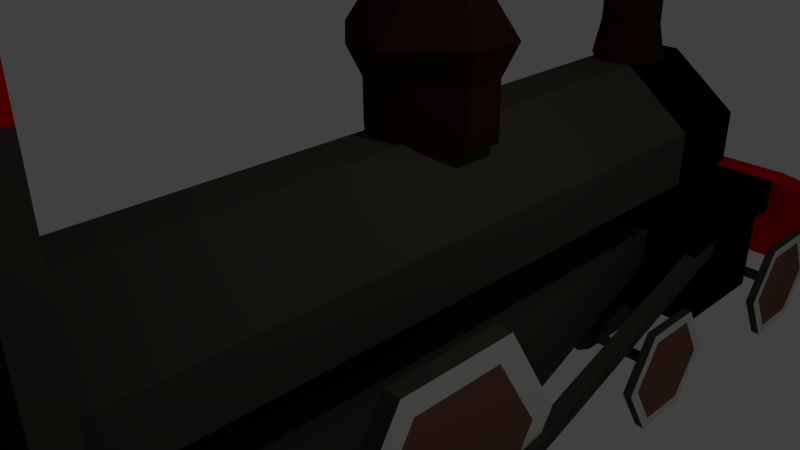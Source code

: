 # Source: untitled.blend  (saved by Blender 2.76.0; exported with 4.5.12 LTS)
import bpy
from mathutils import Matrix  # noqa: F401  (used for matrix-valued properties, if any)

bpy.ops.wm.read_factory_settings(use_empty=True)
scene = bpy.context.scene
scene.name = 'Scene'

# ---- collections
col_collection_1 = bpy.data.collections.new('Collection 1'); scene.collection.children.link(col_collection_1)

# ---- materials (node trees are filled in below, after node groups)
mat_material = bpy.data.materials.new('Material')
mat_material.alpha_threshold = 0.0
mat_material.use_transparent_shadow = False
mat_material.diffuse_color = (0.06681, 0.06392, 0.05145, 1.0)
mat_material.specular_color = (0.0, 0.0, 0.0)
mat_material.roughness = 0.5
mat_material.line_color = (0.0, 0.0, 0.0, 1.0)
mat_material_001 = bpy.data.materials.new('Material.001')
mat_material_001.alpha_threshold = 0.0
mat_material_001.use_transparent_shadow = False
mat_material_001.diffuse_color = (0.1301, 0.3185, 0.1771, 1.0)
mat_material_001.specular_color = (0.8829, 1.0, 1.0)
mat_material_001.roughness = 0.5
mat_material_002 = bpy.data.materials.new('Material.002')
mat_material_002.alpha_threshold = 0.0
mat_material_002.use_transparent_shadow = False
mat_material_002.diffuse_color = (0.233, 0.1065, 0.07992, 1.0)
mat_material_002.roughness = 0.5
mat_material_003 = bpy.data.materials.new('Material.003')
mat_material_003.alpha_threshold = 0.0
mat_material_003.use_transparent_shadow = False
mat_material_003.diffuse_color = (0.0, 0.0, 0.0, 1.0)
mat_material_003.roughness = 0.5
mat_material_004 = bpy.data.materials.new('Material.004')
mat_material_004.alpha_threshold = 0.0
mat_material_004.use_transparent_shadow = False
mat_material_004.diffuse_color = (0.8, 0.0, 0.006208, 1.0)
mat_material_004.roughness = 0.5
mat_material_005 = bpy.data.materials.new('Material.005')
mat_material_005.alpha_threshold = 0.0
mat_material_005.use_transparent_shadow = False
mat_material_005.diffuse_color = (0.8, 0.7915, 0.7663, 1.0)
mat_material_005.roughness = 0.5
mat_material_006 = bpy.data.materials.new('Material.006')
mat_material_006.alpha_threshold = 0.0
mat_material_006.use_transparent_shadow = False
mat_material_006.diffuse_color = (0.0331, 0.01063, 0.007632, 1.0)
mat_material_006.roughness = 0.5

# ---- material node trees

# ---- world
world_world = bpy.data.worlds.new('World'); scene.world = world_world
world_world.color = (0.05088, 0.05088, 0.05088)
world_world.use_sun_shadow = False
world_world.sun_shadow_jitter_overblur = 0.0
world_world.cycles.sampling_method = 'MANUAL'
world_world.cycles.sample_map_resolution = 256

# ---- cameras
cam_camera = bpy.data.cameras.new('Camera')
cam_camera.clip_end = 100.0
cam_camera.lens = 35.0
cam_camera.sensor_width = 32.0
cam_camera.sensor_height = 18.0
cam_camera.ortho_scale = 7.314
cam_camera.dof.focus_distance = 0.0
cam_camera.dof.aperture_fstop = 128.0

# ---- lights
light_lamp = bpy.data.lights.new('Lamp', 'POINT')
light_lamp.transmission_factor = 0.0
light_lamp.cutoff_distance = 30.0
light_lamp.energy = 100.0
light_lamp.shadow_buffer_clip_start = 1.001
light_lamp.shadow_soft_size = 0.1
light_lamp.shadow_maximum_resolution = 0.006
light_lamp.use_absolute_resolution = True
light_lamp.cycles.use_multiple_importance_sampling = False

# ---- meshes
me_cube = bpy.data.meshes.new('Cube')
me_cube.from_pydata([(0.3627, 4.908, -0.9296), (0.3627, -4.908, -0.9296), (1.436, -4.908, 0.7161), (1.436, -4.908, -0.1068), (0.3627, 4.908, 1.539), (0.3627, -4.908, 1.539), (1.436, 4.908, 0.7161), (1.436, 4.908, -0.1068), (0.0, 4.908, -0.9296), (0.0, -4.908, -0.9296), (0.0, 4.908, 1.539), (0.0, -4.908, 1.539), (0.0, -4.908, 0.7161), (0.0, -4.908, -0.1068), (0.0, 0.07106, 1.432), (0.0, 0.07106, 2.254), (0.0, 1.791, 1.432), (0.0, 1.791, 2.254), (0.2515, 0.07106, 1.432), (0.2515, 0.07106, 2.254), (0.2515, 1.791, 1.432), (0.2515, 1.791, 2.254), (0.0, 4.97, 2.096), (0.0, 4.97, 3.74), (0.0, 5.809, 2.096), (0.0, 5.809, 3.74), (0.1694, 4.97, 2.096), (0.1694, 4.97, 3.74), (0.1694, 5.809, 2.096), (0.1694, 5.809, 3.74), (0.0, 1.591, 3.254), (0.0, 1.151, 3.254), (0.0, 1.217, 1.432), (0.0, 0.6443, 1.432), (0.936, 1.217, 2.254), (0.936, 0.6443, 2.254), (0.936, 0.6443, 1.432), (0.936, 1.217, 1.432), (0.0, 2.063, 2.72), (0.4385, 5.529, 3.74), (0.4385, 5.25, 3.74), (0.4385, 5.25, 2.096), (0.4385, 5.529, 2.096), (1.436, 6.265, 0.7161), (0.3627, 6.265, 1.539), (1.436, 6.265, -0.1068), (0.0, 6.265, -0.1068), (0.0, 6.265, 0.7161), (0.0, 6.265, -0.9296), (0.3627, 6.265, -0.9296), (0.0, 6.265, 1.539), (0.0, 5.201, 1.528), (0.0, 4.822, 1.528), (0.1755, 5.957, 1.528), (0.0, 5.957, 1.528), (0.5394, 5.579, 1.528), (0.1755, 4.822, 1.528), (0.0, 5.579, 1.528), (0.5394, 5.201, 1.528), (0.0, 5.676, 4.526), (0.0, 6.249, 4.526), (0.1876, 6.249, 4.526), (0.7388, 5.103, 4.526), (0.1876, 4.53, 4.526), (0.0, 4.53, 4.526), (0.0, 5.103, 4.526), (0.7388, 5.676, 4.526), (0.2372, 2.063, 2.72), (1.138, 0.5535, 2.72), (0.2372, -0.2013, 2.72), (0.0, -0.2013, 2.72), (1.138, 1.308, 2.72), (0.2816, 1.591, 3.254), (0.8074, 0.7107, 3.254), (0.2816, 0.2705, 3.254), (0.0, 0.2705, 3.254), (0.0, 0.7107, 3.254), (0.8074, 1.151, 3.254), (2.333, 0.8028, -1.589), (2.085, 0.8028, -1.589), (2.085, -3.997, -1.589), (2.333, -3.997, -1.589), (2.085, -4.861, -3.085), (2.333, -4.861, -3.085), (2.085, -6.588, -3.085), (2.333, -6.588, -3.085), (2.085, -7.452, -1.589), (2.333, -7.452, -1.589), (2.085, -6.588, -0.09244), (2.333, -6.588, -0.09244), (2.085, -4.861, -0.09244), (2.333, -4.861, -0.09244), (2.085, -0.0611, -3.085), (2.333, -0.0611, -3.085), (2.085, -1.789, -3.085), (2.333, -1.789, -3.085), (2.085, -2.653, -1.589), (2.333, -2.653, -1.589), (2.085, -1.789, -0.09244), (2.333, -1.789, -0.09244), (2.085, -0.0611, -0.09244), (2.333, -0.0611, -0.09244), (0.0, -7.738, -1.013), (0.0, -7.738, 3.433), (0.0, -4.723, -1.013), (0.0, -4.723, 3.433), (1.875, -7.738, -1.013), (1.875, -7.738, 3.433), (1.875, -4.723, -1.013), (1.875, -4.723, 3.433), (2.278, 8.426, -2.572), (2.14, 8.426, -2.572), (2.14, 7.944, -3.407), (2.278, 7.944, -3.407), (2.14, 6.981, -3.407), (2.278, 6.981, -3.407), (2.14, 6.499, -2.572), (2.278, 6.499, -2.572), (2.14, 6.981, -1.738), (2.278, 6.981, -1.738), (2.14, 7.944, -1.738), (2.278, 7.944, -1.738), (0.0, -4.723, -2.304), (0.0, -6.054, -2.304), (1.875, -4.723, -2.304), (1.875, -6.054, -2.304), (1.875, 0.007648, -1.013), (0.0, 0.007648, -1.013), (1.875, 0.007648, -2.304), (0.0, 0.007648, -2.304), (1.128, 4.728, -0.9558), (0.0, 4.728, -0.9558), (1.128, 4.728, -1.529), (0.0, 4.728, -1.529), (1.989, 4.728, -0.9733), (0.0, 4.728, -0.9733), (1.989, 4.728, -2.321), (0.0, 4.728, -2.321), (1.989, 6.583, -0.9733), (0.0, 6.583, -0.9733), (1.989, 6.583, -2.321), (0.0, 6.583, -2.321), (1.219, 6.583, -1.343), (0.0, 6.583, -1.343), (1.219, 6.583, -1.951), (0.0, 6.583, -1.951), (1.219, 8.886, -1.343), (0.0, 8.886, -1.343), (1.219, 8.886, -1.951), (0.0, 8.886, -1.951), (1.875, -5.128, 3.097), (1.875, -5.128, 0.3262), (1.875, -7.334, 3.097), (1.875, -7.334, 0.3262), (0.0, -7.738, 3.943), (0.0, -4.723, 3.943), (1.875, -4.723, 3.943), (1.875, -7.738, 3.943), (0.0, -9.018, 3.73), (0.0, -9.018, 3.646), (1.875, -9.018, 3.646), (1.875, -9.018, 3.73), (1.219, 9.394, -1.343), (0.0, 9.394, -1.343), (1.219, 9.394, -1.951), (0.0, 9.394, -1.951), (2.83, 8.303, -1.343), (2.83, 8.303, -1.951), (2.83, 8.811, -1.343), (2.83, 8.811, -1.951), (1.219, 9.583, -3.254), (0.0, 9.583, -3.254), (0.0, 10.09, -3.254), (1.219, 10.09, -3.254), (2.83, 9.507, -3.254), (2.83, 9.0, -3.254), (2.14, 7.374, -2.572), (2.14, 7.418, -2.495), (2.14, 7.507, -2.649), (2.14, 7.418, -2.649), (2.14, 7.551, -2.572), (2.14, 7.507, -2.495), (0.0, 7.374, -2.572), (0.0, 7.418, -2.495), (0.0, 7.507, -2.649), (0.0, 7.418, -2.649), (0.0, 7.551, -2.572), (0.0, 7.507, -2.495), (0.0, 3.822, -2.495), (0.0, 3.866, -2.572), (0.0, 3.733, -2.649), (0.0, 3.822, -2.649), (0.0, 3.733, -2.495), (0.0, 3.689, -2.572), (2.14, 3.822, -2.495), (2.14, 3.866, -2.572), (2.14, 3.733, -2.649), (2.14, 3.822, -2.649), (2.14, 3.733, -2.495), (2.14, 3.689, -2.572), (2.278, 4.259, -1.738), (2.14, 4.259, -1.738), (2.278, 3.296, -1.738), (2.14, 3.296, -1.738), (2.278, 2.814, -2.572), (2.14, 2.814, -2.572), (2.278, 3.296, -3.407), (2.14, 3.296, -3.407), (2.278, 4.259, -3.407), (2.14, 4.259, -3.407), (2.14, 4.741, -2.572), (2.278, 4.741, -2.572), (-0.8003, 7.541, -2.374), (-0.8003, 3.587, -2.374), (0.0, 7.541, -2.491), (0.0, 3.587, -2.491), (0.0, 7.541, -2.725), (0.0, 3.587, -2.725), (-0.8003, 7.541, -2.842), (-0.8003, 3.587, -2.842), (-1.003, 7.541, -2.725), (-1.003, 3.587, -2.725), (-1.003, 7.541, -2.491), (-1.003, 3.587, -2.491), (2.333, -5.062, -2.736), (2.333, -4.4, -1.589), (2.333, -6.387, -2.736), (2.333, -7.049, -1.589), (2.333, -6.387, -0.4414), (2.333, -5.062, -0.4414), (2.333, -1.598, -0.4235), (2.333, -2.27, -1.589), (2.333, -1.598, -2.754), (2.333, -0.2523, -2.754), (2.333, 0.4205, -1.589), (2.333, -0.2523, -0.4235), (2.278, 4.567, -2.572), (2.278, 4.172, -1.889), (2.278, 3.383, -1.889), (2.278, 4.172, -3.256), (2.278, 2.989, -2.572), (2.278, 3.383, -3.256), (2.278, 7.069, -1.891), (2.278, 6.676, -2.572), (2.278, 7.069, -3.254), (2.278, 7.856, -3.254), (2.278, 8.249, -2.572), (2.278, 7.856, -1.891), (2.316, -0.772, -2.407), (2.316, -0.772, -2.173), (2.316, -5.96, -2.407), (2.316, -5.96, -2.173), (2.55, -0.772, -2.407), (2.55, -0.772, -2.173), (2.55, -5.96, -2.407), (2.55, -5.96, -2.173), (1.755, 5.272, -1.241), (1.755, 5.272, -1.007), (1.989, 5.272, -1.007), (1.989, 5.272, -1.241)], [], [(0, 7, 3, 1), (6, 7, 45, 43), (6, 4, 5, 2), (7, 0, 49, 45), (1, 3, 13, 9), (3, 2, 12, 13), (4, 6, 43, 44), (2, 5, 11, 12), (4, 10, 11, 5), (0, 1, 9, 8), (7, 6, 2, 3), (17, 21, 20, 16), (35, 19, 18, 36), (19, 15, 14, 18), (32, 16, 20, 37), (15, 19, 69, 70), (25, 29, 28, 24), (40, 27, 26, 41), (27, 23, 22, 26), (26, 22, 52, 56), (23, 27, 63, 64), (34, 21, 67, 71), (19, 35, 68, 69), (14, 33, 36, 18), (33, 32, 37, 36), (21, 34, 37, 20), (34, 35, 36, 37), (27, 40, 62, 63), (39, 29, 61, 66), (42, 41, 58, 55), (24, 28, 53, 54), (29, 39, 42, 28), (39, 40, 41, 42), (43, 45, 46, 47), (44, 43, 47, 50), (45, 49, 48, 46), (10, 4, 44, 50), (0, 8, 48, 49), (57, 54, 53, 55), (52, 51, 58, 56), (51, 57, 55, 58), (28, 42, 55, 53), (41, 26, 56, 58), (66, 61, 60, 59), (63, 62, 65, 64), (62, 66, 59, 65), (40, 39, 66, 62), (29, 25, 60, 61), (67, 38, 30, 72), (70, 69, 74, 75), (68, 71, 77, 73), (35, 34, 71, 68), (21, 17, 38, 67), (77, 72, 30, 31), (74, 73, 76, 75), (73, 77, 31, 76), (71, 67, 72, 77), (69, 68, 73, 74), (96, 97, 99, 98), (80, 81, 83, 82), (94, 95, 97, 96), (82, 83, 85, 84), (98, 99, 101, 100), (92, 93, 95, 94), (84, 85, 87, 86), (100, 101, 78, 79), (79, 78, 93, 92), (86, 87, 89, 88), (89, 87, 227, 228), (90, 91, 81, 80), (88, 89, 91, 90), (79, 92, 94, 96, 98, 100), (95, 93, 233, 232), (80, 82, 84, 86, 88, 90), (105, 109, 108, 104), (106, 108, 151, 153), (107, 103, 102, 106), (108, 124, 128, 126), (107, 109, 156, 157), (116, 117, 119, 118), (114, 115, 117, 116), (118, 119, 121, 120), (112, 113, 115, 114), (120, 121, 110, 111), (111, 110, 113, 112), (112, 114, 179, 178), (110, 121, 247, 246), (123, 122, 124, 125), (106, 102, 123, 125), (108, 106, 125, 124), (126, 128, 132, 130), (104, 108, 126, 127), (124, 122, 129, 128), (132, 133, 137, 136), (127, 126, 130, 131), (128, 129, 133, 132), (136, 137, 141, 140), (130, 132, 136, 134), (131, 130, 134, 135), (140, 141, 145, 144), (134, 136, 140, 138), (135, 134, 138, 139), (144, 145, 149, 148), (138, 140, 144, 142), (139, 138, 142, 143), (148, 149, 171, 170), (142, 144, 148, 146), (143, 142, 146, 147), (109, 107, 152, 150), (108, 109, 150, 151), (107, 106, 153, 152), (157, 156, 155, 154), (107, 157, 161, 160), (109, 105, 155, 156), (159, 160, 161, 158), (157, 154, 158, 161), (103, 107, 160, 159), (163, 162, 164, 165), (162, 146, 166, 168), (147, 146, 162, 163), (166, 167, 169, 168), (146, 148, 167, 166), (169, 167, 175, 174), (164, 162, 168, 169), (170, 171, 172, 173), (170, 173, 174, 175), (164, 169, 174, 173), (165, 164, 173, 172), (167, 148, 170, 175), (181, 180, 186, 187), (116, 118, 177, 176), (114, 116, 176, 179), (118, 120, 181, 177), (111, 112, 178, 180), (120, 111, 180, 181), (186, 184, 185, 182, 183, 187), (180, 178, 184, 186), (178, 179, 185, 184), (177, 181, 187, 183), (179, 176, 182, 185), (176, 177, 183, 182), (199, 198, 192, 193), (196, 199, 193, 190), (198, 194, 188, 192), (197, 196, 190, 191), (195, 197, 191, 189), (189, 191, 190, 193, 192, 188), (201, 210, 195, 194), (210, 209, 197, 195), (203, 201, 194, 198), (207, 205, 199, 196), (205, 203, 198, 199), (194, 195, 189, 188), (208, 211, 236, 239), (209, 207, 196, 197), (210, 211, 208, 209), (201, 200, 211, 210), (209, 208, 206, 207), (203, 202, 200, 201), (207, 206, 204, 205), (205, 204, 202, 203), (212, 213, 215, 214), (214, 215, 217, 216), (216, 217, 219, 218), (218, 219, 221, 220), (215, 213, 223, 221, 219, 217), (222, 223, 213, 212), (220, 221, 223, 222), (212, 214, 216, 218, 220, 222), (224, 225, 229, 228, 227, 226), (91, 89, 228, 229), (85, 83, 224, 226), (81, 91, 229, 225), (83, 81, 225, 224), (87, 85, 226, 227), (233, 234, 235, 230, 231, 232), (101, 99, 230, 235), (78, 101, 235, 234), (97, 95, 232, 231), (99, 97, 231, 230), (93, 78, 234, 233), (239, 236, 237, 238, 240, 241), (202, 204, 240, 238), (206, 208, 239, 241), (211, 200, 237, 236), (204, 206, 241, 240), (200, 202, 238, 237), (245, 246, 247, 242, 243, 244), (117, 115, 244, 243), (115, 113, 245, 244), (119, 117, 243, 242), (113, 110, 246, 245), (121, 119, 242, 247), (249, 251, 250, 248), (251, 255, 254, 250), (255, 253, 252, 254), (253, 249, 257, 258), (248, 250, 254, 252), (253, 255, 251, 249), (258, 257, 256, 259), (252, 253, 258, 259), (249, 248, 256, 257), (248, 252, 259, 256)])
me_cube.polygons.foreach_set('material_index', [0, 3, 0, 3, 0, 0, 3, 0, 0, 0, 0, 6, 6, 6, 6, 6, 6, 6, 6, 6, 6, 6, 6, 6, 6, 6, 6, 6, 6, 6, 6, 6, 6, 3, 3, 3, 3, 0, 6, 6, 6, 6, 6, 6, 6, 6, 6, 6, 6, 6, 6, 6, 6, 6, 6, 6, 6, 6, 0, 0, 0, 0, 0, 0, 0, 0, 0, 0, 5, 0, 0, 0, 5, 0, 0, 0, 0, 0, 4, 0, 0, 0, 0, 0, 0, 0, 5, 0, 0, 0, 0, 0, 0, 3, 0, 0, 3, 3, 0, 3, 3, 3, 3, 3, 3, 4, 3, 3, 0, 0, 0, 4, 4, 0, 4, 4, 4, 4, 4, 4, 4, 4, 4, 4, 4, 4, 4, 4, 4, 0, 0, 0, 0, 0, 0, 0, 0, 0, 0, 0, 0, 0, 0, 0, 0, 0, 0, 0, 0, 0, 0, 0, 0, 5, 0, 0, 0, 0, 0, 0, 0, 0, 0, 0, 0, 0, 0, 0, 0, 2, 5, 5, 5, 5, 5, 2, 5, 5, 5, 5, 5, 2, 5, 5, 5, 5, 5, 2, 5, 5, 5, 5, 5, 0, 0, 0, 0, 0, 0, 0, 0, 0, 0])
me_cube.materials.append(mat_material)
me_cube.materials.append(mat_material_001)
me_cube.materials.append(mat_material_002)
me_cube.materials.append(mat_material_003)
me_cube.materials.append(mat_material_004)
me_cube.materials.append(mat_material_005)
me_cube.materials.append(mat_material_006)
me_cube.use_remesh_preserve_volume = False
me_cube.use_remesh_preserve_attributes = False
me_cube.use_mirror_vertex_groups = False
me_cube.update()

# ---- objects
ob_cube = bpy.data.objects.new('Cube', me_cube)
ob_lamp = bpy.data.objects.new('Lamp', light_lamp)
ob_camera = bpy.data.objects.new('Camera', cam_camera)

# ---- transforms, parenting, visibility, modifiers, constraints
ob_cube.location = (0.0, 0.05803, 0.0)
ob_cube.lock_rotations_4d = False
ob_cube.empty_display_type = 'ARROWS'
ob_cube.lineart.crease_threshold = 0.0
_m = ob_cube.modifiers.new('Mirror', 'MIRROR')
_m.use_clip = True
ob_lamp.location = (4.076, 1.005, 5.904)
ob_lamp.rotation_euler = (0.6503, 0.05522, 1.866)
ob_lamp.lock_rotations_4d = False
ob_lamp.empty_display_type = 'ARROWS'
ob_lamp.color = (0.0, 0.0, 0.0, 0.0)
ob_lamp.lineart.crease_threshold = 0.0
ob_camera.location = (7.481, -6.508, 5.344)
ob_camera.rotation_euler = (1.109, 0.01082, 0.8149)
ob_camera.lock_rotations_4d = False
ob_camera.empty_display_type = 'ARROWS'
ob_camera.color = (0.0, 0.0, 0.0, 0.0)
ob_camera.display_type = 'WIRE'
ob_camera.lineart.crease_threshold = 0.0

# ---- collection membership
col_collection_1.objects.link(ob_cube)
col_collection_1.objects.link(ob_lamp)
col_collection_1.objects.link(ob_camera)

# ---- scene / render settings (as saved in the file)
scene.camera = ob_camera
scene.frame_start = 181; scene.frame_end = 181; scene.frame_set(181)
scene.render.engine = 'BLENDER_EEVEE_NEXT'
scene.render.resolution_percentage = 50
scene.render.dither_intensity = 0.0
scene.cycles.use_denoising = False
scene.cycles.samples = 10
scene.cycles.sampling_pattern = 'TABULATED_SOBOL'
scene.cycles.light_sampling_threshold = 0.0
scene.cycles.use_adaptive_sampling = False
scene.cycles.use_light_tree = False
scene.cycles.blur_glossy = 0.0
scene.cycles.pixel_filter_type = 'GAUSSIAN'
scene.cycles.sample_clamp_indirect = 0.0
scene.view_settings.view_transform = 'Standard'
bpy.context.view_layer.update()
